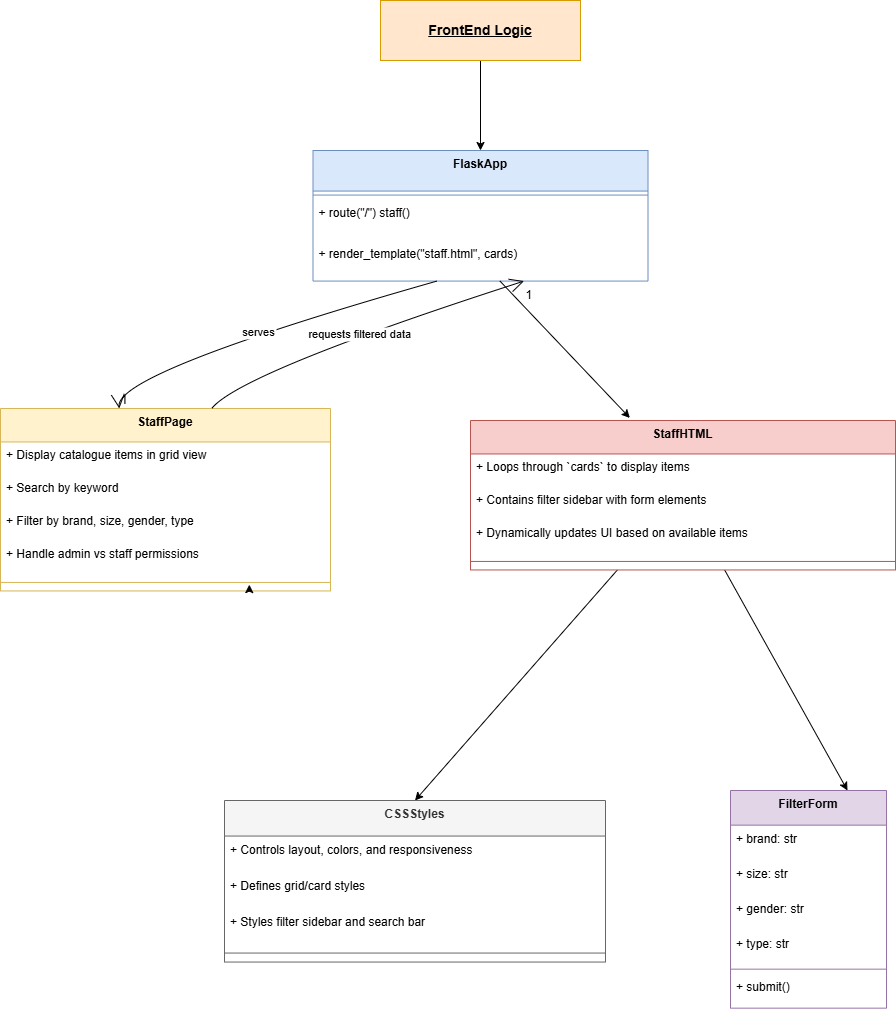

The diagram above was exported from draw.io. Its source (the exported page's mxGraphModel, read from the mxfile embedded in the PNG):
<mxGraphModel dx="1648" dy="992" grid="1" gridSize="10" guides="1" tooltips="1" connect="1" arrows="1" fold="1" page="1" pageScale="1" pageWidth="850" pageHeight="1100" math="0" shadow="0">
  <root>
    <mxCell id="0" />
    <mxCell id="1" parent="0" />
    <mxCell id="YseCyJQlzdDfbAtKzug1-165" value="FlaskApp" style="swimlane;fontStyle=1;align=center;verticalAlign=top;childLayout=stackLayout;horizontal=1;startSize=40.56919642857143;horizontalStack=0;resizeParent=1;resizeParentMax=0;resizeLast=0;collapsible=0;marginBottom=0;fillColor=#dae8fc;strokeColor=#6c8ebf;" parent="1" vertex="1">
      <mxGeometry x="322.5" y="810" width="335" height="130.56919642857144" as="geometry" />
    </mxCell>
    <mxCell id="YseCyJQlzdDfbAtKzug1-166" style="line;strokeWidth=1;fillColor=none;align=left;verticalAlign=middle;spacingTop=-1;spacingLeft=3;spacingRight=3;rotatable=0;labelPosition=right;points=[];portConstraint=eastwest;strokeColor=inherit;" parent="YseCyJQlzdDfbAtKzug1-165" vertex="1">
      <mxGeometry y="40.56919642857143" width="335" height="8" as="geometry" />
    </mxCell>
    <mxCell id="YseCyJQlzdDfbAtKzug1-167" value="+ route(&quot;/&quot;) staff()" style="text;strokeColor=none;fillColor=none;align=left;verticalAlign=top;spacingLeft=4;spacingRight=4;overflow=hidden;rotatable=0;points=[[0,0.5],[1,0.5]];portConstraint=eastwest;" parent="YseCyJQlzdDfbAtKzug1-165" vertex="1">
      <mxGeometry y="48.56919642857143" width="335" height="41" as="geometry" />
    </mxCell>
    <mxCell id="YseCyJQlzdDfbAtKzug1-168" value="+ render_template(&quot;staff.html&quot;, cards)" style="text;strokeColor=none;fillColor=none;align=left;verticalAlign=top;spacingLeft=4;spacingRight=4;overflow=hidden;rotatable=0;points=[[0,0.5],[1,0.5]];portConstraint=eastwest;" parent="YseCyJQlzdDfbAtKzug1-165" vertex="1">
      <mxGeometry y="89.56919642857143" width="335" height="41" as="geometry" />
    </mxCell>
    <mxCell id="YseCyJQlzdDfbAtKzug1-169" value="StaffPage" style="swimlane;fontStyle=1;align=center;verticalAlign=top;childLayout=stackLayout;horizontal=1;startSize=33.452178955078125;horizontalStack=0;resizeParent=1;resizeParentMax=0;resizeLast=0;collapsible=0;marginBottom=0;fillColor=#fff2cc;strokeColor=#d6b656;" parent="1" vertex="1">
      <mxGeometry x="10" y="1068" width="330" height="182.45217895507812" as="geometry" />
    </mxCell>
    <mxCell id="YseCyJQlzdDfbAtKzug1-170" value="+ Display catalogue items in grid view" style="text;strokeColor=none;fillColor=none;align=left;verticalAlign=top;spacingLeft=4;spacingRight=4;overflow=hidden;rotatable=0;points=[[0,0.5],[1,0.5]];portConstraint=eastwest;" parent="YseCyJQlzdDfbAtKzug1-169" vertex="1">
      <mxGeometry y="33.452178955078125" width="330" height="33" as="geometry" />
    </mxCell>
    <mxCell id="YseCyJQlzdDfbAtKzug1-171" value="+ Search by keyword" style="text;strokeColor=none;fillColor=none;align=left;verticalAlign=top;spacingLeft=4;spacingRight=4;overflow=hidden;rotatable=0;points=[[0,0.5],[1,0.5]];portConstraint=eastwest;" parent="YseCyJQlzdDfbAtKzug1-169" vertex="1">
      <mxGeometry y="66.45217895507812" width="330" height="33" as="geometry" />
    </mxCell>
    <mxCell id="YseCyJQlzdDfbAtKzug1-172" value="+ Filter by brand, size, gender, type" style="text;strokeColor=none;fillColor=none;align=left;verticalAlign=top;spacingLeft=4;spacingRight=4;overflow=hidden;rotatable=0;points=[[0,0.5],[1,0.5]];portConstraint=eastwest;" parent="YseCyJQlzdDfbAtKzug1-169" vertex="1">
      <mxGeometry y="99.45217895507812" width="330" height="33" as="geometry" />
    </mxCell>
    <mxCell id="YseCyJQlzdDfbAtKzug1-173" value="+ Handle admin vs staff permissions" style="text;strokeColor=none;fillColor=none;align=left;verticalAlign=top;spacingLeft=4;spacingRight=4;overflow=hidden;rotatable=0;points=[[0,0.5],[1,0.5]];portConstraint=eastwest;" parent="YseCyJQlzdDfbAtKzug1-169" vertex="1">
      <mxGeometry y="132.45217895507812" width="330" height="33" as="geometry" />
    </mxCell>
    <mxCell id="YseCyJQlzdDfbAtKzug1-174" style="line;strokeWidth=1;fillColor=none;align=left;verticalAlign=middle;spacingTop=-1;spacingLeft=3;spacingRight=3;rotatable=0;labelPosition=right;points=[];portConstraint=eastwest;strokeColor=inherit;" parent="YseCyJQlzdDfbAtKzug1-169" vertex="1">
      <mxGeometry y="165.45217895507812" width="330" height="17" as="geometry" />
    </mxCell>
    <mxCell id="YseCyJQlzdDfbAtKzug1-215" style="edgeStyle=orthogonalEdgeStyle;rounded=0;orthogonalLoop=1;jettySize=auto;html=1;exitX=0.75;exitY=1;exitDx=0;exitDy=0;entryX=0.754;entryY=0.627;entryDx=0;entryDy=0;entryPerimeter=0;" parent="YseCyJQlzdDfbAtKzug1-169" source="YseCyJQlzdDfbAtKzug1-169" target="YseCyJQlzdDfbAtKzug1-174" edge="1">
      <mxGeometry relative="1" as="geometry" />
    </mxCell>
    <mxCell id="YseCyJQlzdDfbAtKzug1-218" style="edgeStyle=none;rounded=0;orthogonalLoop=1;jettySize=auto;html=1;entryX=0.5;entryY=0;entryDx=0;entryDy=0;" parent="1" source="YseCyJQlzdDfbAtKzug1-175" target="YseCyJQlzdDfbAtKzug1-181" edge="1">
      <mxGeometry relative="1" as="geometry" />
    </mxCell>
    <mxCell id="YseCyJQlzdDfbAtKzug1-219" style="edgeStyle=none;rounded=0;orthogonalLoop=1;jettySize=auto;html=1;entryX=0.75;entryY=0;entryDx=0;entryDy=0;" parent="1" source="YseCyJQlzdDfbAtKzug1-175" target="YseCyJQlzdDfbAtKzug1-186" edge="1">
      <mxGeometry relative="1" as="geometry" />
    </mxCell>
    <mxCell id="YseCyJQlzdDfbAtKzug1-175" value="StaffHTML" style="swimlane;fontStyle=1;align=center;verticalAlign=top;childLayout=stackLayout;horizontal=1;startSize=33.452178955078125;horizontalStack=0;resizeParent=1;resizeParentMax=0;resizeLast=0;collapsible=0;marginBottom=0;fillColor=#f8cecc;strokeColor=#b85450;" parent="1" vertex="1">
      <mxGeometry x="480" y="1080" width="425" height="149.45217895507812" as="geometry" />
    </mxCell>
    <mxCell id="YseCyJQlzdDfbAtKzug1-177" value="+ Loops through `cards` to display items" style="text;strokeColor=none;fillColor=none;align=left;verticalAlign=top;spacingLeft=4;spacingRight=4;overflow=hidden;rotatable=0;points=[[0,0.5],[1,0.5]];portConstraint=eastwest;" parent="YseCyJQlzdDfbAtKzug1-175" vertex="1">
      <mxGeometry y="33.452178955078125" width="425" height="33" as="geometry" />
    </mxCell>
    <mxCell id="YseCyJQlzdDfbAtKzug1-178" value="+ Contains filter sidebar with form elements" style="text;strokeColor=none;fillColor=none;align=left;verticalAlign=top;spacingLeft=4;spacingRight=4;overflow=hidden;rotatable=0;points=[[0,0.5],[1,0.5]];portConstraint=eastwest;" parent="YseCyJQlzdDfbAtKzug1-175" vertex="1">
      <mxGeometry y="66.45217895507812" width="425" height="33" as="geometry" />
    </mxCell>
    <mxCell id="YseCyJQlzdDfbAtKzug1-179" value="+ Dynamically updates UI based on available items" style="text;strokeColor=none;fillColor=none;align=left;verticalAlign=top;spacingLeft=4;spacingRight=4;overflow=hidden;rotatable=0;points=[[0,0.5],[1,0.5]];portConstraint=eastwest;" parent="YseCyJQlzdDfbAtKzug1-175" vertex="1">
      <mxGeometry y="99.45217895507812" width="425" height="33" as="geometry" />
    </mxCell>
    <mxCell id="YseCyJQlzdDfbAtKzug1-180" style="line;strokeWidth=1;fillColor=none;align=left;verticalAlign=middle;spacingTop=-1;spacingLeft=3;spacingRight=3;rotatable=0;labelPosition=right;points=[];portConstraint=eastwest;strokeColor=inherit;" parent="YseCyJQlzdDfbAtKzug1-175" vertex="1">
      <mxGeometry y="132.45217895507812" width="425" height="17" as="geometry" />
    </mxCell>
    <mxCell id="YseCyJQlzdDfbAtKzug1-181" value="CSSStyles" style="swimlane;fontStyle=1;align=center;verticalAlign=top;childLayout=stackLayout;horizontal=1;startSize=35.55323961046007;horizontalStack=0;resizeParent=1;resizeParentMax=0;resizeLast=0;collapsible=0;marginBottom=0;fillColor=#f5f5f5;fontColor=#333333;strokeColor=#666666;" parent="1" vertex="1">
      <mxGeometry x="234" y="1460" width="381" height="161.55323961046008" as="geometry" />
    </mxCell>
    <mxCell id="YseCyJQlzdDfbAtKzug1-182" value="+ Controls layout, colors, and responsiveness" style="text;strokeColor=none;fillColor=none;align=left;verticalAlign=top;spacingLeft=4;spacingRight=4;overflow=hidden;rotatable=0;points=[[0,0.5],[1,0.5]];portConstraint=eastwest;" parent="YseCyJQlzdDfbAtKzug1-181" vertex="1">
      <mxGeometry y="35.55323961046007" width="381" height="36" as="geometry" />
    </mxCell>
    <mxCell id="YseCyJQlzdDfbAtKzug1-183" value="+ Defines grid/card styles" style="text;strokeColor=none;fillColor=none;align=left;verticalAlign=top;spacingLeft=4;spacingRight=4;overflow=hidden;rotatable=0;points=[[0,0.5],[1,0.5]];portConstraint=eastwest;" parent="YseCyJQlzdDfbAtKzug1-181" vertex="1">
      <mxGeometry y="71.55323961046007" width="381" height="36" as="geometry" />
    </mxCell>
    <mxCell id="YseCyJQlzdDfbAtKzug1-184" value="+ Styles filter sidebar and search bar" style="text;strokeColor=none;fillColor=none;align=left;verticalAlign=top;spacingLeft=4;spacingRight=4;overflow=hidden;rotatable=0;points=[[0,0.5],[1,0.5]];portConstraint=eastwest;" parent="YseCyJQlzdDfbAtKzug1-181" vertex="1">
      <mxGeometry y="107.55323961046007" width="381" height="36" as="geometry" />
    </mxCell>
    <mxCell id="YseCyJQlzdDfbAtKzug1-185" style="line;strokeWidth=1;fillColor=none;align=left;verticalAlign=middle;spacingTop=-1;spacingLeft=3;spacingRight=3;rotatable=0;labelPosition=right;points=[];portConstraint=eastwest;strokeColor=inherit;" parent="YseCyJQlzdDfbAtKzug1-181" vertex="1">
      <mxGeometry y="143.55323961046008" width="381" height="18" as="geometry" />
    </mxCell>
    <mxCell id="YseCyJQlzdDfbAtKzug1-186" value="FilterForm" style="swimlane;fontStyle=1;align=center;verticalAlign=top;childLayout=stackLayout;horizontal=1;startSize=34.66405995686849;horizontalStack=0;resizeParent=1;resizeParentMax=0;resizeLast=0;collapsible=0;marginBottom=0;fillColor=#e1d5e7;strokeColor=#9673a6;" parent="1" vertex="1">
      <mxGeometry x="740" y="1450" width="156" height="217.6640599568685" as="geometry" />
    </mxCell>
    <mxCell id="YseCyJQlzdDfbAtKzug1-187" value="+ brand: str" style="text;strokeColor=none;fillColor=none;align=left;verticalAlign=top;spacingLeft=4;spacingRight=4;overflow=hidden;rotatable=0;points=[[0,0.5],[1,0.5]];portConstraint=eastwest;" parent="YseCyJQlzdDfbAtKzug1-186" vertex="1">
      <mxGeometry y="34.66405995686849" width="156" height="35" as="geometry" />
    </mxCell>
    <mxCell id="YseCyJQlzdDfbAtKzug1-188" value="+ size: str" style="text;strokeColor=none;fillColor=none;align=left;verticalAlign=top;spacingLeft=4;spacingRight=4;overflow=hidden;rotatable=0;points=[[0,0.5],[1,0.5]];portConstraint=eastwest;" parent="YseCyJQlzdDfbAtKzug1-186" vertex="1">
      <mxGeometry y="69.6640599568685" width="156" height="35" as="geometry" />
    </mxCell>
    <mxCell id="YseCyJQlzdDfbAtKzug1-189" value="+ gender: str" style="text;strokeColor=none;fillColor=none;align=left;verticalAlign=top;spacingLeft=4;spacingRight=4;overflow=hidden;rotatable=0;points=[[0,0.5],[1,0.5]];portConstraint=eastwest;" parent="YseCyJQlzdDfbAtKzug1-186" vertex="1">
      <mxGeometry y="104.6640599568685" width="156" height="35" as="geometry" />
    </mxCell>
    <mxCell id="YseCyJQlzdDfbAtKzug1-190" value="+ type: str" style="text;strokeColor=none;fillColor=none;align=left;verticalAlign=top;spacingLeft=4;spacingRight=4;overflow=hidden;rotatable=0;points=[[0,0.5],[1,0.5]];portConstraint=eastwest;" parent="YseCyJQlzdDfbAtKzug1-186" vertex="1">
      <mxGeometry y="139.6640599568685" width="156" height="35" as="geometry" />
    </mxCell>
    <mxCell id="YseCyJQlzdDfbAtKzug1-191" style="line;strokeWidth=1;fillColor=none;align=left;verticalAlign=middle;spacingTop=-1;spacingLeft=3;spacingRight=3;rotatable=0;labelPosition=right;points=[];portConstraint=eastwest;strokeColor=inherit;" parent="YseCyJQlzdDfbAtKzug1-186" vertex="1">
      <mxGeometry y="174.6640599568685" width="156" height="8" as="geometry" />
    </mxCell>
    <mxCell id="YseCyJQlzdDfbAtKzug1-192" value="+ submit()" style="text;strokeColor=none;fillColor=none;align=left;verticalAlign=top;spacingLeft=4;spacingRight=4;overflow=hidden;rotatable=0;points=[[0,0.5],[1,0.5]];portConstraint=eastwest;" parent="YseCyJQlzdDfbAtKzug1-186" vertex="1">
      <mxGeometry y="182.6640599568685" width="156" height="35" as="geometry" />
    </mxCell>
    <mxCell id="YseCyJQlzdDfbAtKzug1-201" value="serves" style="curved=1;startArrow=none;endArrow=open;endSize=12;exitX=0.37;exitY=1;entryX=0.36;entryY=0;rounded=0;" parent="1" source="YseCyJQlzdDfbAtKzug1-165" target="YseCyJQlzdDfbAtKzug1-169" edge="1">
      <mxGeometry relative="1" as="geometry">
        <Array as="points">
          <mxPoint x="125" y="1032" />
        </Array>
      </mxGeometry>
    </mxCell>
    <mxCell id="YseCyJQlzdDfbAtKzug1-202" value="1" style="edgeLabel;resizable=0;labelBackgroundColor=none;fontSize=12;align=left;verticalAlign=bottom;" parent="YseCyJQlzdDfbAtKzug1-201" vertex="1">
      <mxGeometry x="1" relative="1" as="geometry" />
    </mxCell>
    <mxCell id="YseCyJQlzdDfbAtKzug1-209" value="requests filtered data" style="curved=1;startArrow=none;endArrow=open;endSize=12;exitX=0.64;exitY=0;entryX=0.63;entryY=1;rounded=0;" parent="1" source="YseCyJQlzdDfbAtKzug1-169" target="YseCyJQlzdDfbAtKzug1-165" edge="1">
      <mxGeometry relative="1" as="geometry">
        <Array as="points">
          <mxPoint x="250" y="1032" />
        </Array>
      </mxGeometry>
    </mxCell>
    <mxCell id="YseCyJQlzdDfbAtKzug1-210" value="1" style="edgeLabel;resizable=0;labelBackgroundColor=none;fontSize=12;align=left;verticalAlign=top;" parent="YseCyJQlzdDfbAtKzug1-209" vertex="1">
      <mxGeometry x="1" relative="1" as="geometry" />
    </mxCell>
    <mxCell id="YseCyJQlzdDfbAtKzug1-214" style="edgeStyle=orthogonalEdgeStyle;rounded=0;orthogonalLoop=1;jettySize=auto;html=1;" parent="1" source="YseCyJQlzdDfbAtKzug1-212" target="YseCyJQlzdDfbAtKzug1-165" edge="1">
      <mxGeometry relative="1" as="geometry" />
    </mxCell>
    <mxCell id="YseCyJQlzdDfbAtKzug1-212" value="&lt;span style=&quot;font-size: 14px;&quot;&gt;&lt;b&gt;&lt;u&gt;FrontEnd Logic&lt;/u&gt;&lt;/b&gt;&lt;/span&gt;" style="rounded=0;whiteSpace=wrap;html=1;fillColor=#ffe6cc;strokeColor=#d79b00;" parent="1" vertex="1">
      <mxGeometry x="390" y="660" width="200" height="60" as="geometry" />
    </mxCell>
    <mxCell id="YseCyJQlzdDfbAtKzug1-217" style="edgeStyle=none;rounded=0;orthogonalLoop=1;jettySize=auto;html=1;entryX=0.375;entryY=-0.017;entryDx=0;entryDy=0;entryPerimeter=0;" parent="1" source="YseCyJQlzdDfbAtKzug1-168" target="YseCyJQlzdDfbAtKzug1-175" edge="1">
      <mxGeometry relative="1" as="geometry" />
    </mxCell>
  </root>
</mxGraphModel>